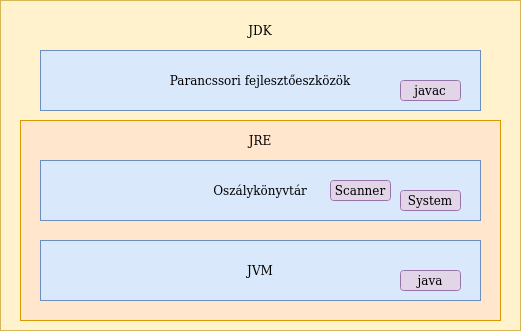

The diagram above was exported from draw.io. Its source (the exported page's mxGraphModel, read from the mxfile embedded in the PNG):
<mxGraphModel dx="1995" dy="1136" grid="1" gridSize="10" guides="1" tooltips="1" connect="1" arrows="1" fold="1" page="1" pageScale="1" pageWidth="850" pageHeight="1100" math="0" shadow="0">
  <root>
    <mxCell id="0" />
    <mxCell id="1" parent="0" />
    <mxCell id="vvCI1gIHUrWmdB4zFSXM-1" value="" style="rounded=0;whiteSpace=wrap;html=1;fillColor=#fff2cc;strokeColor=#d6b656;" vertex="1" parent="1">
      <mxGeometry x="120" y="80" width="520" height="330" as="geometry" />
    </mxCell>
    <mxCell id="vvCI1gIHUrWmdB4zFSXM-10" value="" style="rounded=0;whiteSpace=wrap;html=1;fillColor=#ffe6cc;strokeColor=#d79b00;" vertex="1" parent="1">
      <mxGeometry x="140" y="200" width="480" height="200" as="geometry" />
    </mxCell>
    <mxCell id="vvCI1gIHUrWmdB4zFSXM-2" value="JVM" style="rounded=0;whiteSpace=wrap;html=1;fillColor=#dae8fc;strokeColor=#6c8ebf;" vertex="1" parent="1">
      <mxGeometry x="160" y="320" width="440" height="60" as="geometry" />
    </mxCell>
    <mxCell id="vvCI1gIHUrWmdB4zFSXM-3" value="Oszálykönyvtár" style="rounded=0;whiteSpace=wrap;html=1;fillColor=#dae8fc;strokeColor=#6c8ebf;" vertex="1" parent="1">
      <mxGeometry x="160" y="240" width="440" height="60" as="geometry" />
    </mxCell>
    <mxCell id="vvCI1gIHUrWmdB4zFSXM-4" value="Scanner" style="rounded=1;whiteSpace=wrap;html=1;fillColor=#e1d5e7;strokeColor=#9673a6;" vertex="1" parent="1">
      <mxGeometry x="450" y="260" width="60" height="20" as="geometry" />
    </mxCell>
    <mxCell id="vvCI1gIHUrWmdB4zFSXM-5" value="System" style="rounded=1;whiteSpace=wrap;html=1;fillColor=#e1d5e7;strokeColor=#9673a6;" vertex="1" parent="1">
      <mxGeometry x="520" y="270" width="60" height="20" as="geometry" />
    </mxCell>
    <mxCell id="vvCI1gIHUrWmdB4zFSXM-6" value="Parancssori fejlesztőeszközök" style="rounded=0;whiteSpace=wrap;html=1;fillColor=#dae8fc;strokeColor=#6c8ebf;" vertex="1" parent="1">
      <mxGeometry x="160" y="130" width="440" height="60" as="geometry" />
    </mxCell>
    <mxCell id="vvCI1gIHUrWmdB4zFSXM-7" value="javac" style="rounded=1;whiteSpace=wrap;html=1;fillColor=#e1d5e7;strokeColor=#9673a6;" vertex="1" parent="1">
      <mxGeometry x="520" y="160" width="60" height="20" as="geometry" />
    </mxCell>
    <mxCell id="vvCI1gIHUrWmdB4zFSXM-8" value="java" style="rounded=1;whiteSpace=wrap;html=1;fillColor=#e1d5e7;strokeColor=#9673a6;" vertex="1" parent="1">
      <mxGeometry x="520" y="350" width="60" height="20" as="geometry" />
    </mxCell>
    <mxCell id="vvCI1gIHUrWmdB4zFSXM-9" value="JDK" style="text;html=1;strokeColor=none;fillColor=none;align=center;verticalAlign=middle;whiteSpace=wrap;rounded=0;" vertex="1" parent="1">
      <mxGeometry x="360" y="100" width="40" height="20" as="geometry" />
    </mxCell>
    <mxCell id="vvCI1gIHUrWmdB4zFSXM-12" value="JRE" style="text;html=1;strokeColor=none;fillColor=none;align=center;verticalAlign=middle;whiteSpace=wrap;rounded=0;" vertex="1" parent="1">
      <mxGeometry x="360" y="210" width="40" height="20" as="geometry" />
    </mxCell>
  </root>
</mxGraphModel>